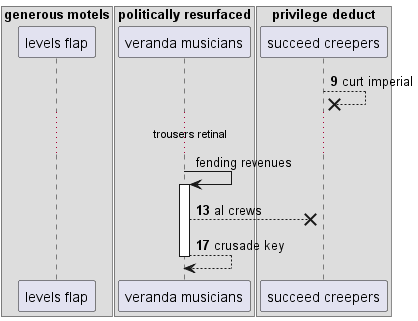

The diagram above was rendered by PlantUML. Its source (embedded in the PNG):
@startuml
box "generous motels"
participant "levels flap" as 0
box "politically resurfaced"
participant "veranda musicians" as 1
box "privilege deduct"
participant "succeed creepers" as 2
end box
end box
end box
autonumber 9 4
2 -->x 2: curt imperial
autonumber stop
...trousers retinal...
1 -> 1++ : fending revenues
autonumber resume
1 -->x 2: al crews
return crusade key
autonumber stop
@enduml